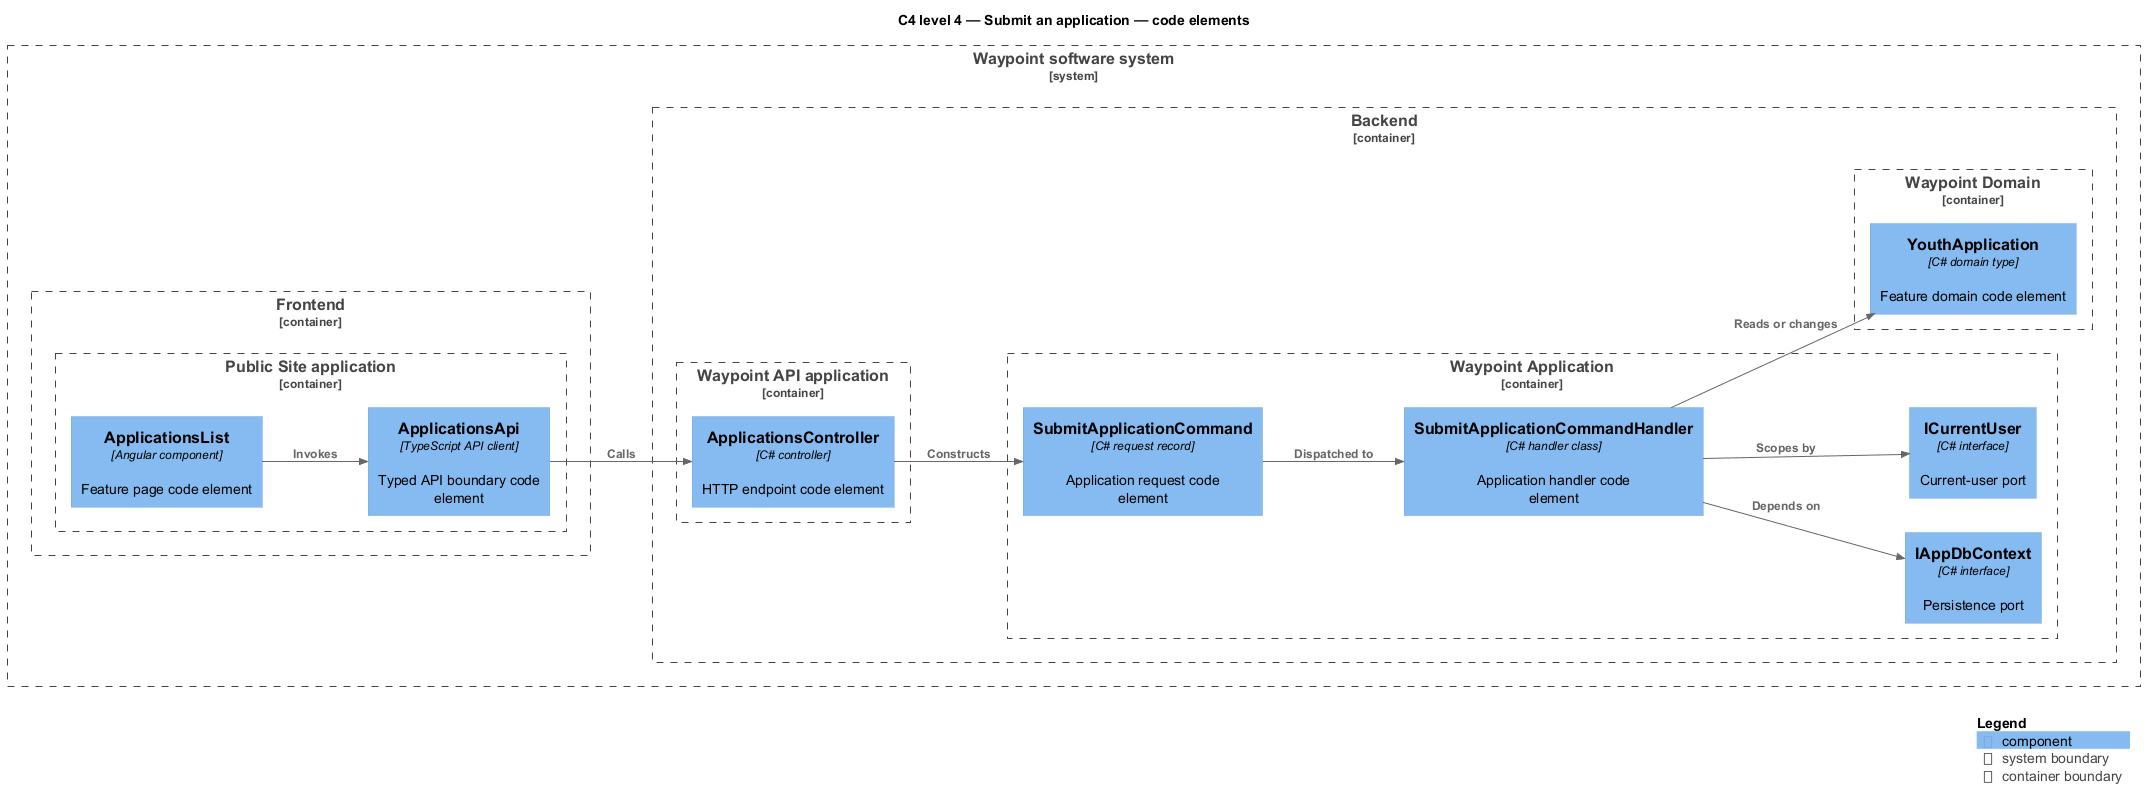

The diagram above was rendered by PlantUML. Its source (embedded in the PNG):
@startuml
!include <C4/C4_Component>
LAYOUT_LEFT_RIGHT()
title C4 level 4 — Submit an application — code elements
System_Boundary(waypoint, "Waypoint software system") {
  Container_Boundary(frontend, "Frontend") {
    Container_Boundary(frontend_app, "Public Site application") {
      Component(page, "ApplicationsList", "Angular component", "Feature page code element")
      Component(client, "ApplicationsApi", "TypeScript API client", "Typed API boundary code element")
    }
  }
  Container_Boundary(backend, "Backend") {
    Container_Boundary(api_app, "Waypoint API application") {
      Component(controller, "ApplicationsController", "C# controller", "HTTP endpoint code element")
    }
    Container_Boundary(application, "Waypoint Application") {
      Component(request, "SubmitApplicationCommand", "C# request record", "Application request code element")
      Component(handler, "SubmitApplicationCommandHandler", "C# handler class", "Application handler code element")
      Component(dbport, "IAppDbContext", "C# interface", "Persistence port")
      Component(current, "ICurrentUser", "C# interface", "Current-user port")
    }
    Container_Boundary(domain, "Waypoint Domain") {
      Component(entity, "YouthApplication", "C# domain type", "Feature domain code element")
    }
  }
}
Rel(page, client, "Invokes")
Rel(client, controller, "Calls")
Rel(controller, request, "Constructs")
Rel(request, handler, "Dispatched to")
Rel(handler, dbport, "Depends on")
Rel(handler, current, "Scopes by")
Rel(handler, entity, "Reads or changes")
SHOW_LEGEND()
@enduml